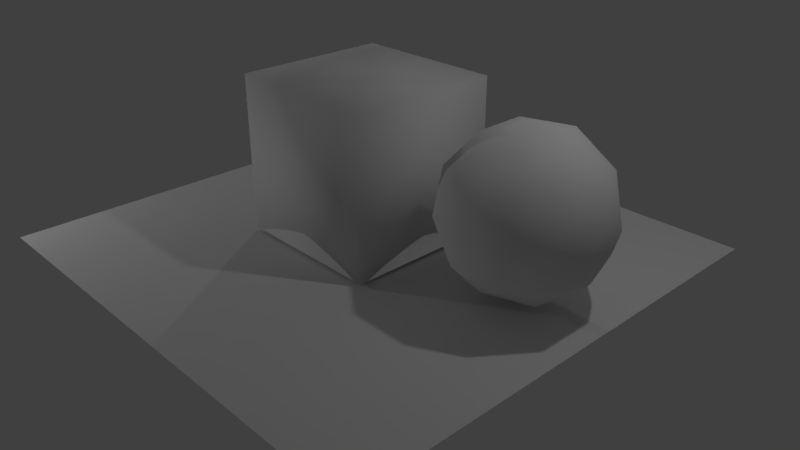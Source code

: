 # Source: CUBE.blend  (saved by Blender 2.79.0; exported with 4.5.12 LTS)
import bpy
from mathutils import Matrix  # noqa: F401  (used for matrix-valued properties, if any)

bpy.ops.wm.read_factory_settings(use_empty=True)
scene = bpy.context.scene
scene.name = 'Scene'

# ---- collections
col_collection_1 = bpy.data.collections.new('Collection 1'); scene.collection.children.link(col_collection_1)

# ---- materials (node trees are filled in below, after node groups)
mat_materialfloor = bpy.data.materials.new('MaterialFloor')
mat_materialfloor.alpha_threshold = 0.0
mat_materialfloor.use_transparent_shadow = False
mat_materialfloor.preview_render_type = 'CUBE'
mat_materialfloor.roughness = 0.5
mat_material_001 = bpy.data.materials.new('Material.001')
mat_material_001.alpha_threshold = 0.0
mat_material_001.use_transparent_shadow = False
mat_material_001.roughness = 0.5
mat_icomaterial = bpy.data.materials.new('icomaterial')
mat_icomaterial.alpha_threshold = 0.0
mat_icomaterial.use_transparent_shadow = False
mat_icomaterial.roughness = 0.5
mat_icomaterial2 = bpy.data.materials.new('icomaterial2')
mat_icomaterial2.alpha_threshold = 0.0
mat_icomaterial2.use_transparent_shadow = False
mat_icomaterial2.preview_render_type = 'CUBE'
mat_icomaterial2.roughness = 0.5
mat_material = bpy.data.materials.new('Material')
mat_material.alpha_threshold = 0.0
mat_material.use_transparent_shadow = False
mat_material.preview_render_type = 'CUBE'
mat_material.roughness = 0.5
mat_material.line_color = (0.0, 0.0, 0.0, 1.0)

# ---- material node trees

# ---- world
world_world = bpy.data.worlds.new('World'); scene.world = world_world
world_world.color = (0.05088, 0.05088, 0.05088)
world_world.use_sun_shadow = False
world_world.sun_shadow_jitter_overblur = 0.0
world_world.cycles.sampling_method = 'MANUAL'

# ---- cameras
cam_camera = bpy.data.cameras.new('Camera')
cam_camera.clip_end = 100.0
cam_camera.lens = 35.0
cam_camera.sensor_width = 32.0
cam_camera.sensor_height = 18.0
cam_camera.ortho_scale = 7.314
cam_camera.dof.focus_distance = 0.0
cam_camera.dof.aperture_fstop = 128.0

# ---- lights
light_point_002 = bpy.data.lights.new('Point.002', 'POINT')
light_point_002.transmission_factor = 0.0
light_point_002.energy = 100.0
light_point_002.shadow_buffer_clip_start = 0.5
light_point_002.shadow_soft_size = 0.1
light_point_002.shadow_maximum_resolution = 0.006
light_point_002.use_absolute_resolution = True
light_point_001 = bpy.data.lights.new('Point.001', 'POINT')
light_point_001.transmission_factor = 0.0
light_point_001.energy = 100.0
light_point_001.shadow_buffer_clip_start = 0.5
light_point_001.shadow_soft_size = 0.1
light_point_001.shadow_maximum_resolution = 0.006
light_point_001.use_absolute_resolution = True
light_point = bpy.data.lights.new('Point', 'POINT')
light_point.transmission_factor = 0.0
light_point.energy = 100.0
light_point.shadow_buffer_clip_start = 0.5
light_point.shadow_soft_size = 0.1
light_point.shadow_maximum_resolution = 0.006
light_point.use_absolute_resolution = True
light_lamp = bpy.data.lights.new('Lamp', 'POINT')
light_lamp.transmission_factor = 0.0
light_lamp.cutoff_distance = 30.0
light_lamp.energy = 100.0
light_lamp.shadow_buffer_clip_start = 1.001
light_lamp.shadow_soft_size = 0.1
light_lamp.shadow_maximum_resolution = 0.006
light_lamp.use_absolute_resolution = True

# ---- meshes
me_floor = bpy.data.meshes.new('Floor')
me_floor.from_pydata([(-2.763, -3.722, 0.0), (3.513, -3.722, 0.0), (-2.763, 2.491, 0.0), (3.513, 2.491, 0.0)], [], [(0, 1, 3, 2)])
_k = set([(0, 1), (0, 2), (1, 3)])
me_floor.attributes.new('sharp_edge', 'BOOLEAN', 'EDGE').data.foreach_set('value', [ (min(e.vertices), max(e.vertices)) in _k for e in me_floor.edges])
_uv = me_floor.uv_layers.new(name='UVMap')
_uv.uv.foreach_set('vector', [0.0, 0.0, 1.0, 0.0, 1.0, 1.0, 0.0, 1.0])
me_floor.materials.append(mat_materialfloor)
me_floor.materials.append(mat_material_001)
me_floor.use_remesh_preserve_volume = False
me_floor.use_remesh_preserve_attributes = False
me_floor.use_mirror_vertex_groups = False
me_floor.update()
me_icosphere = bpy.data.meshes.new('Icosphere')
me_icosphere.from_pydata([(0.0, 0.0, -1.0), (0.7236, -0.5257, -0.4472), (-0.2764, -0.8506, -0.4472), (-0.8944, 0.0, -0.4472), (-0.2764, 0.8506, -0.4472), (0.7236, 0.5257, -0.4472), (0.2764, -0.8506, 0.4472), (-0.7236, -0.5257, 0.4472), (-0.7236, 0.5257, 0.4472), (0.2764, 0.8506, 0.4472), (0.8944, 0.0, 0.4472), (0.0, 0.0, 1.0), (-0.1625, -0.5, -0.8507), (0.4253, -0.309, -0.8507), (0.2629, -0.809, -0.5257), (0.8506, 0.0, -0.5257), (0.4253, 0.309, -0.8507), (-0.5257, 0.0, -0.8507), (-0.6882, -0.5, -0.5257), (-0.1625, 0.5, -0.8507), (-0.6882, 0.5, -0.5257), (0.2629, 0.809, -0.5257), (0.9511, -0.309, 0.0), (0.9511, 0.309, 0.0), (0.0, -1.0, 0.0), (0.5878, -0.809, 0.0), (-0.9511, -0.309, 0.0), (-0.5878, -0.809, 0.0), (-0.5878, 0.809, 0.0), (-0.9511, 0.309, 0.0), (0.5878, 0.809, 0.0), (0.0, 1.0, 0.0), (0.6882, -0.5, 0.5257), (-0.2629, -0.809, 0.5257), (-0.8506, 0.0, 0.5257), (-0.2629, 0.809, 0.5257), (0.6882, 0.5, 0.5257), (0.1625, -0.5, 0.8507), (0.5257, 0.0, 0.8507), (-0.4253, -0.309, 0.8507), (-0.4253, 0.309, 0.8507), (0.1625, 0.5, 0.8507)], [], [(0, 13, 12), (1, 13, 15), (0, 12, 17), (0, 17, 19), (0, 19, 16), (1, 15, 22), (2, 14, 24), (3, 18, 26), (4, 20, 28), (5, 21, 30), (1, 22, 25), (2, 24, 27), (3, 26, 29), (4, 28, 31), (5, 30, 23), (6, 32, 37), (7, 33, 39), (8, 34, 40), (9, 35, 41), (10, 36, 38), (38, 41, 11), (38, 36, 41), (36, 9, 41), (41, 40, 11), (41, 35, 40), (35, 8, 40), (40, 39, 11), (40, 34, 39), (34, 7, 39), (39, 37, 11), (39, 33, 37), (33, 6, 37), (37, 38, 11), (37, 32, 38), (32, 10, 38), (23, 36, 10), (23, 30, 36), (30, 9, 36), (31, 35, 9), (31, 28, 35), (28, 8, 35), (29, 34, 8), (29, 26, 34), (26, 7, 34), (27, 33, 7), (27, 24, 33), (24, 6, 33), (25, 32, 6), (25, 22, 32), (22, 10, 32), (30, 31, 9), (30, 21, 31), (21, 4, 31), (28, 29, 8), (28, 20, 29), (20, 3, 29), (26, 27, 7), (26, 18, 27), (18, 2, 27), (24, 25, 6), (24, 14, 25), (14, 1, 25), (22, 23, 10), (22, 15, 23), (15, 5, 23), (16, 21, 5), (16, 19, 21), (19, 4, 21), (19, 20, 4), (19, 17, 20), (17, 3, 20), (17, 18, 3), (17, 12, 18), (12, 2, 18), (15, 16, 5), (15, 13, 16), (13, 0, 16), (12, 14, 2), (12, 13, 14), (13, 1, 14)])
_k = set([(0, 12), (0, 13), (0, 16), (0, 17), (0, 19), (1, 13), (1, 14), (1, 15), (1, 22), (1, 25), (2, 12), (2, 14), (2, 18), (2, 24), (2, 27), (3, 17), (3, 18), (3, 20), (3, 26), (3, 29), (4, 19), (4, 20), (4, 21), (4, 28), (4, 31), (5, 15), (5, 16), (5, 21), (5, 23), (5, 30), (6, 24), (6, 25), (6, 32), (6, 33), (6, 37), (7, 26), (7, 27), (7, 33), (7, 34), (7, 39), (8, 28), (8, 29), (8, 34), (8, 35), (8, 40), (9, 30), (9, 31), (9, 35), (9, 36), (9, 41), (10, 22), (10, 23), (10, 32), (10, 36), (10, 38), (11, 37), (11, 38), (11, 39), (11, 40), (11, 41), (12, 13), (12, 14), (12, 17), (12, 18), (13, 14), (13, 15), (13, 16), (14, 24), (14, 25), (15, 16), (15, 22), (15, 23), (16, 19), (16, 21), (17, 18), (17, 19), (17, 20), (18, 26), (18, 27), (19, 20), (19, 21), (20, 28), (20, 29), (21, 30), (21, 31), (22, 23), (22, 25), (22, 32), (23, 30), (23, 36), (24, 25), (24, 27), (24, 33), (25, 32), (26, 27), (26, 29), (26, 34), (27, 33), (28, 29), (28, 31), (28, 35), (29, 34), (30, 31), (30, 36), (31, 35), (32, 37), (32, 38), (33, 37), (33, 39), (34, 39), (34, 40), (35, 40), (35, 41), (36, 38), (36, 41), (37, 38), (37, 39), (38, 41), (39, 40), (40, 41)])
me_icosphere.attributes.new('sharp_edge', 'BOOLEAN', 'EDGE').data.foreach_set('value', [ (min(e.vertices), max(e.vertices)) in _k for e in me_icosphere.edges])
_uv = me_icosphere.uv_layers.new(name='UVMap')
_uv.uv.foreach_set('vector', [1.0, 0.0, 1.15, 0.1762, 0.95, 0.1762, 0.15, 0.3524, 0.15, 0.1762, 0.25, 0.3238, 1.0, 0.0, 0.95, 0.1762, 0.75, 0.1762, 1.0, 0.0, 0.75, 0.1762, 0.55, 0.1762, 1.0, 0.0, 0.55, 0.1762, 0.35, 0.1762, 0.15, 0.3524, 0.25, 0.3238, 0.2, 0.5, 0.95, 0.3524, 1.05, 0.3238, 1.0, 0.5, 0.75, 0.3524, 0.85, 0.3238, 0.8, 0.5, 0.55, 0.3524, 0.65, 0.3238, 0.6, 0.5, 0.35, 0.3524, 0.45, 0.3238, 0.4, 0.5, 0.15, 0.3524, 0.2, 0.5, 0.1, 0.5, 0.95, 0.3524, 1.0, 0.5, 0.9, 0.5, 0.75, 0.3524, 0.8, 0.5, 0.7, 0.5, 0.55, 0.3524, 0.6, 0.5, 0.5, 0.5, 0.35, 0.3524, 0.4, 0.5, 0.3, 0.5, 0.05, 0.6476, 0.15, 0.6762, 0.05, 0.8238, 0.85, 0.6476, 0.95, 0.6762, 0.85, 0.8238, 0.65, 0.6476, 0.75, 0.6762, 0.65, 0.8238, 0.45, 0.6476, 0.55, 0.6762, 0.45, 0.8238, 0.25, 0.6476, 0.35, 0.6762, 0.25, 0.8238, 0.25, 0.8238, 0.45, 0.8238, 0.0, 1.0, 0.25, 0.8238, 0.35, 0.6762, 0.45, 0.8238, 0.35, 0.6762, 0.45, 0.6476, 0.45, 0.8238, 0.45, 0.8238, 0.65, 0.8238, 1.0, 1.0, 0.45, 0.8238, 0.55, 0.6762, 0.65, 0.8238, 0.55, 0.6762, 0.65, 0.6476, 0.65, 0.8238, 0.65, 0.8238, 0.85, 0.8238, 1.0, 1.0, 0.65, 0.8238, 0.75, 0.6762, 0.85, 0.8238, 0.75, 0.6762, 0.85, 0.6476, 0.85, 0.8238, 0.85, 0.8238, 1.05, 0.8238, 1.0, 1.0, 0.85, 0.8238, 0.95, 0.6762, 1.05, 0.8238, 0.95, 0.6762, 1.05, 0.6476, 1.05, 0.8238, 0.05, 0.8238, 0.25, 0.8238, 0.0, 1.0, 0.05, 0.8238, 0.15, 0.6762, 0.25, 0.8238, 0.15, 0.6762, 0.25, 0.6476, 0.25, 0.8238, 0.3, 0.5, 0.35, 0.6762, 0.25, 0.6476, 0.3, 0.5, 0.4, 0.5, 0.35, 0.6762, 0.4, 0.5, 0.45, 0.6476, 0.35, 0.6762, 0.5, 0.5, 0.55, 0.6762, 0.45, 0.6476, 0.5, 0.5, 0.6, 0.5, 0.55, 0.6762, 0.6, 0.5, 0.65, 0.6476, 0.55, 0.6762, 0.7, 0.5, 0.75, 0.6762, 0.65, 0.6476, 0.7, 0.5, 0.8, 0.5, 0.75, 0.6762, 0.8, 0.5, 0.85, 0.6476, 0.75, 0.6762, 0.9, 0.5, 0.95, 0.6762, 0.85, 0.6476, 0.9, 0.5, 1.0, 0.5, 0.95, 0.6762, 1.0, 0.5, 1.05, 0.6476, 0.95, 0.6762, 0.1, 0.5, 0.15, 0.6762, 0.05, 0.6476, 0.1, 0.5, 0.2, 0.5, 0.15, 0.6762, 0.2, 0.5, 0.25, 0.6476, 0.15, 0.6762, 0.4, 0.5, 0.5, 0.5, 0.45, 0.6476, 0.4, 0.5, 0.45, 0.3238, 0.5, 0.5, 0.45, 0.3238, 0.55, 0.3524, 0.5, 0.5, 0.6, 0.5, 0.7, 0.5, 0.65, 0.6476, 0.6, 0.5, 0.65, 0.3238, 0.7, 0.5, 0.65, 0.3238, 0.75, 0.3524, 0.7, 0.5, 0.8, 0.5, 0.9, 0.5, 0.85, 0.6476, 0.8, 0.5, 0.85, 0.3238, 0.9, 0.5, 0.85, 0.3238, 0.95, 0.3524, 0.9, 0.5, 0.0, 0.5, 0.1, 0.5, 0.05, 0.6476, 0.0, 0.5, 0.05, 0.3238, 0.1, 0.5, 0.05, 0.3238, 0.15, 0.3524, 0.1, 0.5, 0.2, 0.5, 0.3, 0.5, 0.25, 0.6476, 0.2, 0.5, 0.25, 0.3238, 0.3, 0.5, 0.25, 0.3238, 0.35, 0.3524, 0.3, 0.5, 0.35, 0.1762, 0.45, 0.3238, 0.35, 0.3524, 0.35, 0.1762, 0.55, 0.1762, 0.45, 0.3238, 0.55, 0.1762, 0.55, 0.3524, 0.45, 0.3238, 0.55, 0.1762, 0.65, 0.3238, 0.55, 0.3524, 0.55, 0.1762, 0.75, 0.1762, 0.65, 0.3238, 0.75, 0.1762, 0.75, 0.3524, 0.65, 0.3238, 0.75, 0.1762, 0.85, 0.3238, 0.75, 0.3524, 0.75, 0.1762, 0.95, 0.1762, 0.85, 0.3238, 0.95, 0.1762, 0.95, 0.3524, 0.85, 0.3238, 0.25, 0.3238, 0.35, 0.1762, 0.35, 0.3524, 0.25, 0.3238, 0.15, 0.1762, 0.35, 0.1762, 0.15, 0.1762, 0.0, 0.0, 0.35, 0.1762, 0.95, 0.1762, 1.05, 0.3238, 0.95, 0.3524, 0.95, 0.1762, 1.15, 0.1762, 1.05, 0.3238, 0.15, 0.1762, 0.15, 0.3524, 0.05, 0.3238])
me_icosphere.materials.append(None)
me_icosphere.materials.append(None)
me_icosphere.use_remesh_preserve_volume = False
me_icosphere.use_remesh_preserve_attributes = False
me_icosphere.use_mirror_vertex_groups = False
me_icosphere.update()
me_icosphere.normals_split_custom_set([tuple(v) for v in zip(*[iter([-2.863e-05, -1.895e-05, -1.0, 0.4253, -0.309, -0.8507, -0.1625, -0.5, -0.8507, 0.7236, -0.5257, -0.4472, 0.4253, -0.309, -0.8506, 0.8506, -1.246e-05, -0.5257, 5.513e-07, -1.947e-05, -1.0, -0.1625, -0.5, -0.8507, -0.5257, -8.345e-07, -0.8507, 9.293e-06, 3.156e-05, -1.0, -0.5257, 2.772e-06, -0.8507, -0.1625, 0.5, -0.8507, -1.442e-05, 1.433e-05, -1.0, -0.1625, 0.5, -0.8507, 0.4253, 0.309, -0.8507, 0.7236, -0.5257, -0.4472, 0.8507, -1.109e-05, -0.5257, 0.9511, -0.309, -1.38e-05, -0.2764, -0.8507, -0.4472, 0.2629, -0.809, -0.5257, -2.772e-06, -1.0, -1.603e-05, -0.8944, -1.902e-05, -0.4472, -0.6882, -0.5, -0.5257, -0.9511, -0.309, -1.417e-05, -0.2764, 0.8506, -0.4472, -0.6882, 0.5, -0.5257, -0.5878, 0.809, -1.706e-05, 0.7236, 0.5257, -0.4472, 0.2629, 0.809, -0.5257, 0.5878, 0.809, -1.603e-05, 0.7236, -0.5258, -0.4472, 0.9511, -0.309, -1.168e-05, 0.5878, -0.809, -1.507e-05, -0.2764, -0.8507, -0.4472, -1.132e-05, -1.0, -1.228e-05, -0.5878, -0.809, -1.671e-05, -0.8944, -1.825e-05, -0.4472, -0.9511, -0.309, -1.237e-05, -0.9511, 0.309, -1.461e-05, -0.2764, 0.8507, -0.4472, -0.5878, 0.809, -1.447e-05, -1.04e-05, 1.0, -1.442e-05, 0.7236, 0.5257, -0.4472, 0.5878, 0.809, -1.291e-05, 0.9511, 0.309, -1.377e-05, 0.2764, -0.8506, 0.4472, 0.6882, -0.5, 0.5257, 0.1625, -0.5, 0.8506, -0.7236, -0.5257, 0.4472, -0.2629, -0.809, 0.5257, -0.4253, -0.309, 0.8506, -0.7236, 0.5257, 0.4472, -0.8506, 1.11e-05, 0.5257, -0.4253, 0.309, 0.8506, 0.2764, 0.8506, 0.4472, -0.2629, 0.809, 0.5257, 0.1625, 0.5, 0.8506, 0.8944, 2.078e-05, 0.4472, 0.6882, 0.5, 0.5257, 0.5257, -1.013e-06, 0.8506, 0.5257, 2.868e-06, 0.8507, 0.1625, 0.5, 0.8507, -9.288e-06, 3.165e-05, 1.0, 0.5258, 3.718e-06, 0.8506, 0.6882, 0.5, 0.5257, 0.1625, 0.5, 0.8507, 0.6882, 0.5, 0.5257, 0.2764, 0.8506, 0.4472, 0.1625, 0.5, 0.8506, 0.1625, 0.5, 0.8507, -0.4253, 0.309, 0.8507, 1.442e-05, 1.443e-05, 1.0, 0.1624, 0.5, 0.8507, -0.2628, 0.809, 0.5257, -0.4253, 0.309, 0.8506, -0.2629, 0.809, 0.5257, -0.7236, 0.5258, 0.4472, -0.4253, 0.309, 0.8506, -0.4253, 0.309, 0.8507, -0.4253, -0.309, 0.8507, -7.965e-06, 1.821e-05, 1.0, -0.4253, 0.309, 0.8507, -0.8506, -2.53e-05, 0.5257, -0.4253, -0.309, 0.8507, -0.8506, -1.258e-05, 0.5257, -0.7236, -0.5257, 0.4472, -0.4253, -0.309, 0.8506, -0.4253, -0.309, 0.8507, 0.1625, -0.5, 0.8507, 2.863e-05, -1.904e-05, 1.0, -0.4253, -0.309, 0.8506, -0.2628, -0.809, 0.5257, 0.1624, -0.5, 0.8507, -0.2629, -0.809, 0.5257, 0.2764, -0.8506, 0.4472, 0.1625, -0.5, 0.8506, 0.1625, -0.5, 0.8507, 0.5257, -9.537e-07, 0.8507, -5.513e-07, -1.96e-05, 1.0, 0.1625, -0.5, 0.8507, 0.6882, -0.5, 0.5257, 0.5258, -3.733e-06, 0.8506, 0.6882, -0.5, 0.5257, 0.8944, -3.289e-05, 0.4472, 0.5257, -8.941e-07, 0.8506, 0.9511, 0.309, 1.411e-05, 0.6882, 0.5, 0.5257, 0.8944, 2.359e-05, 0.4472, 0.9511, 0.309, -1.658e-05, 0.5878, 0.809, -2.217e-05, 0.6882, 0.5, 0.5257, 0.5878, 0.809, 1.696e-05, 0.2764, 0.8506, 0.4472, 0.6882, 0.5, 0.5257, 4.247e-07, 1.0, 1.6e-05, -0.2629, 0.809, 0.5257, 0.2764, 0.8507, 0.4472, -1.755e-05, 1.0, -1.411e-05, -0.5878, 0.809, -2.152e-05, -0.2629, 0.809, 0.5257, -0.5878, 0.809, 1.597e-05, -0.7236, 0.5257, 0.4472, -0.2629, 0.809, 0.5257, -0.9511, 0.309, 1.367e-05, -0.8507, 1.241e-05, 0.5257, -0.7236, 0.5257, 0.4472, -0.9511, 0.309, -1.465e-05, -0.9511, -0.309, -2.017e-05, -0.8507, 2.532e-05, 0.5257, -0.9511, -0.309, 1.384e-05, -0.7236, -0.5257, 0.4472, -0.8507, -1.11e-05, 0.5257, -0.5878, -0.809, 1.574e-05, -0.2629, -0.809, 0.5257, -0.7236, -0.5257, 0.4472, -0.5878, -0.809, -1.597e-05, -2.095e-05, -1.0, -1.951e-05, -0.2629, -0.809, 0.5257, 2.727e-06, -1.0, 1.618e-05, 0.2764, -0.8507, 0.4472, -0.2629, -0.809, 0.5257, 0.5878, -0.809, 1.679e-05, 0.6882, -0.5, 0.5257, 0.2764, -0.8506, 0.4472, 0.5878, -0.809, -1.679e-05, 0.9511, -0.309, -2.199e-05, 0.6882, -0.5, 0.5257, 0.9511, -0.309, 1.428e-05, 0.8944, -1.897e-05, 0.4472, 0.6882, -0.5, 0.5257, 0.5878, 0.809, 1.425e-05, 1.04e-05, 1.0, 1.42e-05, 0.2764, 0.8507, 0.4472, 0.5878, 0.809, 2.144e-05, 0.2629, 0.809, -0.5257, 1.756e-05, 1.0, 1.402e-05, 0.2629, 0.809, -0.5257, -0.2764, 0.8507, -0.4472, -4.172e-07, 1.0, -1.588e-05, -0.5878, 0.809, 1.291e-05, -0.9511, 0.309, 1.377e-05, -0.7236, 0.5257, 0.4472, -0.5878, 0.809, 2.215e-05, -0.6882, 0.5, -0.5257, -0.9511, 0.309, 1.654e-05, -0.6882, 0.5, -0.5257, -0.8944, 2.363e-05, -0.4472, -0.9511, 0.309, -1.403e-05, -0.9511, -0.309, 1.168e-05, -0.5878, -0.809, 1.507e-05, -0.7236, -0.5258, 0.4472, -0.9511, -0.309, 2.204e-05, -0.6882, -0.5, -0.5257, -0.5878, -0.809, 1.684e-05, -0.6882, -0.5, -0.5257, -0.2764, -0.8506, -0.4472, -0.5878, -0.809, -1.679e-05, 1.131e-05, -1.0, 1.205e-05, 0.5878, -0.809, 1.647e-05, 0.2764, -0.8507, 0.4472, 2.094e-05, -1.0, 1.959e-05, 0.2629, -0.809, -0.5257, 0.5878, -0.809, 1.606e-05, 0.2629, -0.809, -0.5257, 0.7236, -0.5257, -0.4472, 0.5878, -0.809, -1.583e-05, 0.9511, -0.309, 1.237e-05, 0.9511, 0.309, 1.461e-05, 0.8944, 3.31e-05, 0.4472, 0.9511, -0.309, 2.017e-05, 0.8507, 2.532e-05, -0.5257, 0.9511, 0.309, 1.465e-05, 0.8507, 1.239e-05, -0.5257, 0.7236, 0.5257, -0.4472, 0.9511, 0.309, -1.364e-05, 0.4253, 0.309, -0.8506, 0.2629, 0.809, -0.5257, 0.7236, 0.5258, -0.4472, 0.4253, 0.309, -0.8506, -0.1624, 0.5, -0.8507, 0.2628, 0.809, -0.5257, -0.1625, 0.5, -0.8506, -0.2764, 0.8507, -0.4472, 0.2629, 0.809, -0.5257, -0.1625, 0.5, -0.8506, -0.6882, 0.5, -0.5257, -0.2764, 0.8506, -0.4472, -0.1625, 0.5, -0.8507, -0.5258, 3.621e-06, -0.8506, -0.6882, 0.5, -0.5257, -0.5257, -9.686e-07, -0.8506, -0.8944, 2.082e-05, -0.4472, -0.6882, 0.5, -0.5257, -0.5257, -9.388e-07, -0.8506, -0.6882, -0.5, -0.5257, -0.8944, -3.293e-05, -0.4472, -0.5258, -3.666e-06, -0.8506, -0.1625, -0.5, -0.8506, -0.6882, -0.5, -0.5257, -0.1625, -0.5, -0.8506, -0.2764, -0.8506, -0.4472, -0.6882, -0.5, -0.5257, 0.8506, 1.121e-05, -0.5257, 0.4253, 0.309, -0.8506, 0.7236, 0.5257, -0.4472, 0.8506, -2.53e-05, -0.5257, 0.4253, -0.309, -0.8507, 0.4253, 0.309, -0.8507, 0.4253, -0.309, -0.8507, 7.957e-06, -3.314e-05, -1.0, 0.4253, 0.309, -0.8507, -0.1625, -0.5, -0.8506, 0.2629, -0.809, -0.5257, -0.2764, -0.8507, -0.4472, -0.1624, -0.5, -0.8507, 0.4253, -0.309, -0.8506, 0.2628, -0.809, -0.5257, 0.4253, -0.309, -0.8506, 0.7236, -0.5257, -0.4472, 0.2629, -0.809, -0.5257])] * 3)])
me_cube = bpy.data.meshes.new('Cube')
me_cube.from_pydata([(1.0, 1.0, -1.0), (1.0, -1.0, -1.0), (-1.0, -1.0, -1.0), (-1.0, 1.0, -1.0), (1.0, 1.0, 1.0), (1.0, -1.0, 1.0), (-1.0, -1.0, 1.0), (-1.0, 1.0, 1.0)], [], [(0, 1, 2, 3), (4, 7, 6, 5), (0, 4, 5, 1), (1, 5, 6, 2), (2, 6, 7, 3), (4, 0, 3, 7)])
_k = set([(0, 1), (0, 3), (0, 4), (1, 2), (1, 5), (2, 3), (2, 6), (3, 7), (4, 5), (4, 7), (5, 6), (6, 7)])
me_cube.attributes.new('sharp_edge', 'BOOLEAN', 'EDGE').data.foreach_set('value', [ (min(e.vertices), max(e.vertices)) in _k for e in me_cube.edges])
_uv = me_cube.uv_layers.new(name='UVMap')
_uv.uv.foreach_set('vector', [1.987e-08, 0.6667, 0.3333, 0.6667, 0.3333, 1.0, 0.0, 1.0, 0.3333, 0.3333, 0.3333, 0.6667, 4.967e-08, 0.6667, 0.0, 0.3333, 0.6667, 0.3333, 0.3333, 0.3333, 0.3333, 0.0, 0.6667, 1.987e-08, 2.98e-08, 0.3333, 0.0, 1.291e-07, 0.3333, 0.0, 0.3333, 0.3333, 1.0, 0.3333, 0.6667, 0.3333, 0.6667, 8.941e-08, 1.0, 0.0, 0.3333, 0.3333, 0.6667, 0.3333, 0.6667, 0.6667, 0.3333, 0.6667])
me_cube.materials.append(mat_material)
me_cube.use_remesh_preserve_volume = False
me_cube.use_remesh_preserve_attributes = False
me_cube.use_mirror_vertex_groups = False
me_cube.update()
me_cube.normals_split_custom_set([tuple(v) for v in zip(*[iter([0.5774, 0.5773, -0.5774, 0.5773, -0.5774, -0.5774, -0.5774, -0.5773, -0.5774, -0.5773, 0.5774, -0.5774, 0.5773, 0.5774, 0.5774, -0.5774, 0.5773, 0.5774, -0.5773, -0.5774, 0.5774, 0.5774, -0.5773, 0.5774, 0.5774, 0.5774, -0.5773, 0.5774, 0.5773, 0.5774, 0.5774, -0.5774, 0.5773, 0.5774, -0.5773, -0.5774, 0.5774, -0.5774, -0.5773, 0.5773, -0.5774, 0.5774, -0.5774, -0.5774, 0.5773, -0.5773, -0.5774, -0.5774, -0.5774, -0.5774, -0.5773, -0.5774, -0.5773, 0.5774, -0.5774, 0.5774, 0.5773, -0.5774, 0.5773, -0.5774, 0.5774, 0.5774, 0.5773, 0.5773, 0.5774, -0.5774, -0.5774, 0.5774, -0.5773, -0.5773, 0.5774, 0.5774])] * 3)])

# ---- objects
ob_point_002 = bpy.data.objects.new('Point.002', light_point_002)
ob_point_001 = bpy.data.objects.new('Point.001', light_point_001)
ob_point = bpy.data.objects.new('Point', light_point)
ob_plane = bpy.data.objects.new('Plane', me_floor)
ob_icosphere = bpy.data.objects.new('Icosphere', me_icosphere)
ob_cube = bpy.data.objects.new('Cube', me_cube)
ob_lamp = bpy.data.objects.new('Lamp', light_lamp)
ob_camera = bpy.data.objects.new('Camera', cam_camera)

# ---- transforms, parenting, visibility, modifiers, constraints
ob_point_002.location = (-5.093, -4.603, 2.576)
ob_point_002.lineart.crease_threshold = 0.0
ob_point_001.location = (0.577, -0.04273, -4.795)
ob_point_001.lineart.crease_threshold = 0.0
ob_point.location = (-4.633, 4.769, 4.25)
ob_point.lineart.crease_threshold = 0.0
ob_plane.location = (-0.07792, 0.4231, 0.3364)
ob_plane.lineart.crease_threshold = 0.0
ob_icosphere.location = (2.415, 0.08491, 1.423)
ob_icosphere.lineart.crease_threshold = 0.0
ob_icosphere.material_slots[0].link = 'OBJECT'; ob_icosphere.material_slots[0].material = mat_icomaterial
ob_icosphere.material_slots[1].link = 'OBJECT'; ob_icosphere.material_slots[1].material = mat_icomaterial2
ob_cube.location = (0.002996, -0.01013, 1.374)
ob_cube.lock_rotations_4d = False
ob_cube.empty_display_type = 'ARROWS'
ob_cube.lineart.crease_threshold = 0.0
ob_lamp.location = (4.076, 1.005, 5.904)
ob_lamp.rotation_euler = (0.6503, 0.05522, 1.866)
ob_lamp.lock_rotations_4d = False
ob_lamp.empty_display_type = 'ARROWS'
ob_lamp.color = (0.0, 0.0, 0.0, 0.0)
ob_lamp.lineart.crease_threshold = 0.0
ob_camera.location = (7.481, -6.508, 5.344)
ob_camera.rotation_euler = (1.109, 0.0, 0.8149)
ob_camera.lock_rotations_4d = False
ob_camera.empty_display_type = 'ARROWS'
ob_camera.color = (0.0, 0.0, 0.0, 0.0)
ob_camera.display_type = 'WIRE'
ob_camera.lineart.crease_threshold = 0.0

# ---- collection membership
col_collection_1.objects.link(ob_point_002)
col_collection_1.objects.link(ob_point_001)
col_collection_1.objects.link(ob_point)
col_collection_1.objects.link(ob_plane)
col_collection_1.objects.link(ob_icosphere)
col_collection_1.objects.link(ob_cube)
col_collection_1.objects.link(ob_lamp)
col_collection_1.objects.link(ob_camera)

# ---- scene / render settings (as saved in the file)
scene.camera = ob_camera
scene.frame_start = 1; scene.frame_end = 250; scene.frame_set(0)
scene.render.engine = 'BLENDER_EEVEE_NEXT'
scene.render.image_settings.file_format = 'JPEG2000'
scene.render.image_settings.color_depth = '16'
scene.render.image_settings.jpeg2k_codec = 'J2K'
scene.render.resolution_percentage = 50
scene.render.dither_intensity = 0.0
scene.cycles.use_denoising = False
scene.cycles.samples = 128
scene.cycles.sampling_pattern = 'TABULATED_SOBOL'
scene.cycles.use_adaptive_sampling = False
scene.cycles.use_light_tree = False
scene.cycles.blur_glossy = 0.0
scene.cycles.sample_clamp_indirect = 0.0
scene.view_settings.view_transform = 'Standard'
bpy.context.view_layer.update()
